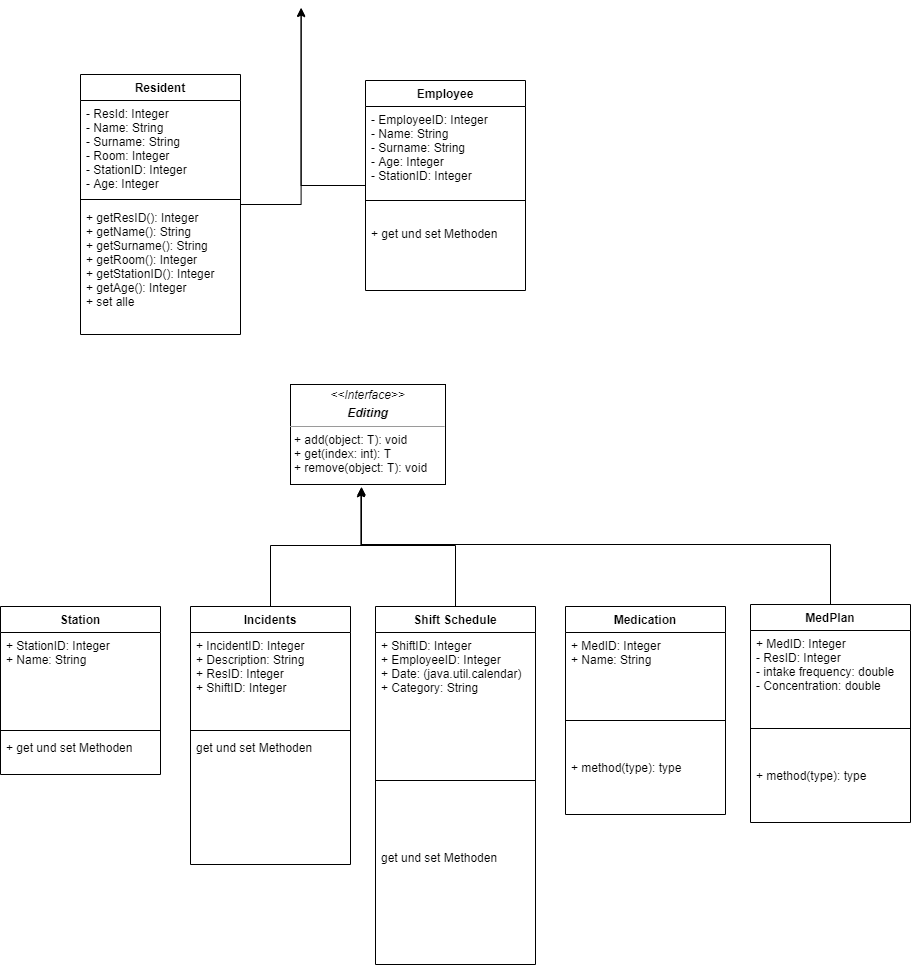

The diagram above was exported from draw.io. Its source (the exported page's mxGraphModel, read from the mxfile embedded in the PNG):
<mxGraphModel dx="1038" dy="548" grid="1" gridSize="10" guides="1" tooltips="1" connect="1" arrows="1" fold="1" page="1" pageScale="1" pageWidth="850" pageHeight="1100" math="0" shadow="0">
  <root>
    <mxCell id="0" />
    <mxCell id="1" parent="0" />
    <mxCell id="nDzyLcpvEHcEJu-hefit-57" value="" style="edgeStyle=orthogonalEdgeStyle;rounded=0;orthogonalLoop=1;jettySize=auto;html=1;entryX=0.477;entryY=1.029;entryDx=0;entryDy=0;entryPerimeter=0;" parent="1" source="nDzyLcpvEHcEJu-hefit-31" edge="1">
      <mxGeometry relative="1" as="geometry">
        <mxPoint x="380.6300000000001" y="154.05999999999995" as="targetPoint" />
      </mxGeometry>
    </mxCell>
    <mxCell id="nDzyLcpvEHcEJu-hefit-31" value="Employee" style="swimlane;fontStyle=1;align=center;verticalAlign=top;childLayout=stackLayout;horizontal=1;startSize=26;horizontalStack=0;resizeParent=1;resizeParentMax=0;resizeLast=0;collapsible=1;marginBottom=0;" parent="1" vertex="1">
      <mxGeometry x="445" y="226" width="160" height="210" as="geometry" />
    </mxCell>
    <mxCell id="nDzyLcpvEHcEJu-hefit-32" value="- EmployeeID: Integer&#10;- Name: String&#10;- Surname: String&#10;- Age: Integer&#10;- StationID: Integer&#10;" style="text;strokeColor=none;fillColor=none;align=left;verticalAlign=top;spacingLeft=4;spacingRight=4;overflow=hidden;rotatable=0;points=[[0,0.5],[1,0.5]];portConstraint=eastwest;" parent="nDzyLcpvEHcEJu-hefit-31" vertex="1">
      <mxGeometry y="26" width="160" height="74" as="geometry" />
    </mxCell>
    <mxCell id="nDzyLcpvEHcEJu-hefit-33" value="" style="line;strokeWidth=1;fillColor=none;align=left;verticalAlign=middle;spacingTop=-1;spacingLeft=3;spacingRight=3;rotatable=0;labelPosition=right;points=[];portConstraint=eastwest;" parent="nDzyLcpvEHcEJu-hefit-31" vertex="1">
      <mxGeometry y="100" width="160" height="40" as="geometry" />
    </mxCell>
    <mxCell id="nDzyLcpvEHcEJu-hefit-34" value="+ get und set Methoden" style="text;strokeColor=none;fillColor=none;align=left;verticalAlign=top;spacingLeft=4;spacingRight=4;overflow=hidden;rotatable=0;points=[[0,0.5],[1,0.5]];portConstraint=eastwest;" parent="nDzyLcpvEHcEJu-hefit-31" vertex="1">
      <mxGeometry y="140" width="160" height="70" as="geometry" />
    </mxCell>
    <mxCell id="nDzyLcpvEHcEJu-hefit-83" style="edgeStyle=orthogonalEdgeStyle;rounded=0;orthogonalLoop=1;jettySize=auto;html=1;entryX=0.454;entryY=1.042;entryDx=0;entryDy=0;entryPerimeter=0;" parent="1" source="nDzyLcpvEHcEJu-hefit-35" target="nDzyLcpvEHcEJu-hefit-76" edge="1">
      <mxGeometry relative="1" as="geometry" />
    </mxCell>
    <mxCell id="nDzyLcpvEHcEJu-hefit-35" value="Shift Schedule" style="swimlane;fontStyle=1;align=center;verticalAlign=top;childLayout=stackLayout;horizontal=1;startSize=26;horizontalStack=0;resizeParent=1;resizeParentMax=0;resizeLast=0;collapsible=1;marginBottom=0;" parent="1" vertex="1">
      <mxGeometry x="455" y="752" width="160" height="358" as="geometry" />
    </mxCell>
    <mxCell id="nDzyLcpvEHcEJu-hefit-36" value="+ ShiftID: Integer&#10;+ EmployeeID: Integer&#10;+ Date: (java.util.calendar)  &#10;+ Category: String&#10; " style="text;strokeColor=none;fillColor=none;align=left;verticalAlign=top;spacingLeft=4;spacingRight=4;overflow=hidden;rotatable=0;points=[[0,0.5],[1,0.5]];portConstraint=eastwest;" parent="nDzyLcpvEHcEJu-hefit-35" vertex="1">
      <mxGeometry y="26" width="160" height="84" as="geometry" />
    </mxCell>
    <mxCell id="nDzyLcpvEHcEJu-hefit-37" value="" style="line;strokeWidth=1;fillColor=none;align=left;verticalAlign=middle;spacingTop=-1;spacingLeft=3;spacingRight=3;rotatable=0;labelPosition=right;points=[];portConstraint=eastwest;" parent="nDzyLcpvEHcEJu-hefit-35" vertex="1">
      <mxGeometry y="110" width="160" height="128" as="geometry" />
    </mxCell>
    <mxCell id="nDzyLcpvEHcEJu-hefit-38" value="get und set Methoden" style="text;strokeColor=none;fillColor=none;align=left;verticalAlign=top;spacingLeft=4;spacingRight=4;overflow=hidden;rotatable=0;points=[[0,0.5],[1,0.5]];portConstraint=eastwest;" parent="nDzyLcpvEHcEJu-hefit-35" vertex="1">
      <mxGeometry y="238" width="160" height="120" as="geometry" />
    </mxCell>
    <mxCell id="nDzyLcpvEHcEJu-hefit-39" value="Medication" style="swimlane;fontStyle=1;align=center;verticalAlign=top;childLayout=stackLayout;horizontal=1;startSize=26;horizontalStack=0;resizeParent=1;resizeParentMax=0;resizeLast=0;collapsible=1;marginBottom=0;" parent="1" vertex="1">
      <mxGeometry x="645" y="752" width="160" height="208" as="geometry" />
    </mxCell>
    <mxCell id="nDzyLcpvEHcEJu-hefit-40" value="+ MedID: Integer&#10;+ Name: String" style="text;strokeColor=none;fillColor=none;align=left;verticalAlign=top;spacingLeft=4;spacingRight=4;overflow=hidden;rotatable=0;points=[[0,0.5],[1,0.5]];portConstraint=eastwest;" parent="nDzyLcpvEHcEJu-hefit-39" vertex="1">
      <mxGeometry y="26" width="160" height="54" as="geometry" />
    </mxCell>
    <mxCell id="nDzyLcpvEHcEJu-hefit-41" value="" style="line;strokeWidth=1;fillColor=none;align=left;verticalAlign=middle;spacingTop=-1;spacingLeft=3;spacingRight=3;rotatable=0;labelPosition=right;points=[];portConstraint=eastwest;" parent="nDzyLcpvEHcEJu-hefit-39" vertex="1">
      <mxGeometry y="80" width="160" height="68" as="geometry" />
    </mxCell>
    <mxCell id="nDzyLcpvEHcEJu-hefit-42" value="+ method(type): type" style="text;strokeColor=none;fillColor=none;align=left;verticalAlign=top;spacingLeft=4;spacingRight=4;overflow=hidden;rotatable=0;points=[[0,0.5],[1,0.5]];portConstraint=eastwest;" parent="nDzyLcpvEHcEJu-hefit-39" vertex="1">
      <mxGeometry y="148" width="160" height="60" as="geometry" />
    </mxCell>
    <mxCell id="nDzyLcpvEHcEJu-hefit-84" style="edgeStyle=orthogonalEdgeStyle;rounded=0;orthogonalLoop=1;jettySize=auto;html=1;entryX=0.458;entryY=1.035;entryDx=0;entryDy=0;entryPerimeter=0;" parent="1" source="nDzyLcpvEHcEJu-hefit-43" target="nDzyLcpvEHcEJu-hefit-76" edge="1">
      <mxGeometry relative="1" as="geometry" />
    </mxCell>
    <mxCell id="nDzyLcpvEHcEJu-hefit-43" value="Incidents" style="swimlane;fontStyle=1;align=center;verticalAlign=top;childLayout=stackLayout;horizontal=1;startSize=26;horizontalStack=0;resizeParent=1;resizeParentMax=0;resizeLast=0;collapsible=1;marginBottom=0;" parent="1" vertex="1">
      <mxGeometry x="270" y="752" width="160" height="258" as="geometry" />
    </mxCell>
    <mxCell id="nDzyLcpvEHcEJu-hefit-44" value="+ IncidentID: Integer&#10;+ Description: String&#10;+ ResID: Integer&#10;+ ShiftID: Integer" style="text;strokeColor=none;fillColor=none;align=left;verticalAlign=top;spacingLeft=4;spacingRight=4;overflow=hidden;rotatable=0;points=[[0,0.5],[1,0.5]];portConstraint=eastwest;" parent="nDzyLcpvEHcEJu-hefit-43" vertex="1">
      <mxGeometry y="26" width="160" height="94" as="geometry" />
    </mxCell>
    <mxCell id="nDzyLcpvEHcEJu-hefit-45" value="" style="line;strokeWidth=1;fillColor=none;align=left;verticalAlign=middle;spacingTop=-1;spacingLeft=3;spacingRight=3;rotatable=0;labelPosition=right;points=[];portConstraint=eastwest;" parent="nDzyLcpvEHcEJu-hefit-43" vertex="1">
      <mxGeometry y="120" width="160" height="8" as="geometry" />
    </mxCell>
    <mxCell id="nDzyLcpvEHcEJu-hefit-46" value="get und set Methoden" style="text;strokeColor=none;fillColor=none;align=left;verticalAlign=top;spacingLeft=4;spacingRight=4;overflow=hidden;rotatable=0;points=[[0,0.5],[1,0.5]];portConstraint=eastwest;" parent="nDzyLcpvEHcEJu-hefit-43" vertex="1">
      <mxGeometry y="128" width="160" height="130" as="geometry" />
    </mxCell>
    <mxCell id="nDzyLcpvEHcEJu-hefit-47" value="Station" style="swimlane;fontStyle=1;align=center;verticalAlign=top;childLayout=stackLayout;horizontal=1;startSize=26;horizontalStack=0;resizeParent=1;resizeParentMax=0;resizeLast=0;collapsible=1;marginBottom=0;" parent="1" vertex="1">
      <mxGeometry x="80" y="752" width="160" height="168" as="geometry" />
    </mxCell>
    <mxCell id="nDzyLcpvEHcEJu-hefit-48" value="+ StationID: Integer&#10;+ Name: String" style="text;strokeColor=none;fillColor=none;align=left;verticalAlign=top;spacingLeft=4;spacingRight=4;overflow=hidden;rotatable=0;points=[[0,0.5],[1,0.5]];portConstraint=eastwest;" parent="nDzyLcpvEHcEJu-hefit-47" vertex="1">
      <mxGeometry y="26" width="160" height="94" as="geometry" />
    </mxCell>
    <mxCell id="nDzyLcpvEHcEJu-hefit-49" value="" style="line;strokeWidth=1;fillColor=none;align=left;verticalAlign=middle;spacingTop=-1;spacingLeft=3;spacingRight=3;rotatable=0;labelPosition=right;points=[];portConstraint=eastwest;" parent="nDzyLcpvEHcEJu-hefit-47" vertex="1">
      <mxGeometry y="120" width="160" height="8" as="geometry" />
    </mxCell>
    <mxCell id="nDzyLcpvEHcEJu-hefit-50" value="+ get und set Methoden" style="text;strokeColor=none;fillColor=none;align=left;verticalAlign=top;spacingLeft=4;spacingRight=4;overflow=hidden;rotatable=0;points=[[0,0.5],[1,0.5]];portConstraint=eastwest;" parent="nDzyLcpvEHcEJu-hefit-47" vertex="1">
      <mxGeometry y="128" width="160" height="40" as="geometry" />
    </mxCell>
    <mxCell id="nDzyLcpvEHcEJu-hefit-93" style="edgeStyle=orthogonalEdgeStyle;rounded=0;orthogonalLoop=1;jettySize=auto;html=1;entryX=0.477;entryY=1.023;entryDx=0;entryDy=0;entryPerimeter=0;" parent="1" source="nDzyLcpvEHcEJu-hefit-5" edge="1">
      <mxGeometry relative="1" as="geometry">
        <mxPoint x="380.6300000000001" y="153.22000000000003" as="targetPoint" />
      </mxGeometry>
    </mxCell>
    <mxCell id="nDzyLcpvEHcEJu-hefit-5" value="Resident" style="swimlane;fontStyle=1;align=center;verticalAlign=top;childLayout=stackLayout;horizontal=1;startSize=26;horizontalStack=0;resizeParent=1;resizeParentMax=0;resizeLast=0;collapsible=1;marginBottom=0;" parent="1" vertex="1">
      <mxGeometry x="160" y="220" width="160" height="260" as="geometry" />
    </mxCell>
    <mxCell id="nDzyLcpvEHcEJu-hefit-6" value="- ResId: Integer&#10;- Name: String&#10;- Surname: String&#10;- Room: Integer&#10;- StationID: Integer&#10;- Age: Integer" style="text;strokeColor=none;fillColor=none;align=left;verticalAlign=top;spacingLeft=4;spacingRight=4;overflow=hidden;rotatable=0;points=[[0,0.5],[1,0.5]];portConstraint=eastwest;" parent="nDzyLcpvEHcEJu-hefit-5" vertex="1">
      <mxGeometry y="26" width="160" height="94" as="geometry" />
    </mxCell>
    <mxCell id="nDzyLcpvEHcEJu-hefit-7" value="" style="line;strokeWidth=1;fillColor=none;align=left;verticalAlign=middle;spacingTop=-1;spacingLeft=3;spacingRight=3;rotatable=0;labelPosition=right;points=[];portConstraint=eastwest;" parent="nDzyLcpvEHcEJu-hefit-5" vertex="1">
      <mxGeometry y="120" width="160" height="10" as="geometry" />
    </mxCell>
    <mxCell id="nDzyLcpvEHcEJu-hefit-8" value="+ getResID(): Integer&#10;+ getName(): String&#10;+ getSurname(): String&#10;+ getRoom(): Integer&#10;+ getStationID(): Integer&#10;+ getAge(): Integer&#10;+ set alle&#10;" style="text;strokeColor=none;fillColor=none;align=left;verticalAlign=top;spacingLeft=4;spacingRight=4;overflow=hidden;rotatable=0;points=[[0,0.5],[1,0.5]];portConstraint=eastwest;" parent="nDzyLcpvEHcEJu-hefit-5" vertex="1">
      <mxGeometry y="130" width="160" height="130" as="geometry" />
    </mxCell>
    <mxCell id="nDzyLcpvEHcEJu-hefit-76" value="&lt;p style=&quot;margin: 0px ; margin-top: 4px ; text-align: center&quot;&gt;&lt;i&gt;&amp;lt;&amp;lt;Interface&amp;gt;&amp;gt;&lt;/i&gt;&lt;br&gt;&lt;/p&gt;&lt;p style=&quot;margin: 0px ; margin-top: 4px ; text-align: center&quot;&gt;&lt;i&gt;&lt;b&gt;Editing&lt;/b&gt;&lt;/i&gt;&lt;/p&gt;&lt;hr size=&quot;1&quot;&gt;&lt;p style=&quot;margin: 0px ; margin-left: 4px&quot;&gt;+ add(object: T): void&lt;br&gt;+ get(index: int): T&lt;/p&gt;&lt;p style=&quot;margin: 0px ; margin-left: 4px&quot;&gt;+ remove(object: T): void&lt;/p&gt;&lt;p style=&quot;margin: 0px ; margin-left: 4px&quot;&gt;&lt;br&gt;&lt;/p&gt;&lt;p style=&quot;margin: 0px ; margin-left: 4px&quot;&gt;&lt;br&gt;&lt;/p&gt;" style="verticalAlign=top;align=left;overflow=fill;fontSize=12;fontFamily=Helvetica;html=1;" parent="1" vertex="1">
      <mxGeometry x="370" y="530" width="155" height="100" as="geometry" />
    </mxCell>
    <mxCell id="nDzyLcpvEHcEJu-hefit-91" style="edgeStyle=orthogonalEdgeStyle;rounded=0;orthogonalLoop=1;jettySize=auto;html=1;entryX=0.458;entryY=1.022;entryDx=0;entryDy=0;entryPerimeter=0;" parent="1" source="nDzyLcpvEHcEJu-hefit-87" target="nDzyLcpvEHcEJu-hefit-76" edge="1">
      <mxGeometry relative="1" as="geometry">
        <Array as="points">
          <mxPoint x="910" y="690" />
          <mxPoint x="441" y="690" />
        </Array>
      </mxGeometry>
    </mxCell>
    <mxCell id="nDzyLcpvEHcEJu-hefit-87" value="MedPlan" style="swimlane;fontStyle=1;align=center;verticalAlign=top;childLayout=stackLayout;horizontal=1;startSize=26;horizontalStack=0;resizeParent=1;resizeParentMax=0;resizeLast=0;collapsible=1;marginBottom=0;" parent="1" vertex="1">
      <mxGeometry x="830" y="750" width="160" height="218" as="geometry" />
    </mxCell>
    <mxCell id="nDzyLcpvEHcEJu-hefit-88" value="+ MedID: Integer&#10;- ResID: Integer&#10;- intake frequency: double&#10;- Concentration: double" style="text;strokeColor=none;fillColor=none;align=left;verticalAlign=top;spacingLeft=4;spacingRight=4;overflow=hidden;rotatable=0;points=[[0,0.5],[1,0.5]];portConstraint=eastwest;" parent="nDzyLcpvEHcEJu-hefit-87" vertex="1">
      <mxGeometry y="26" width="160" height="64" as="geometry" />
    </mxCell>
    <mxCell id="nDzyLcpvEHcEJu-hefit-89" value="" style="line;strokeWidth=1;fillColor=none;align=left;verticalAlign=middle;spacingTop=-1;spacingLeft=3;spacingRight=3;rotatable=0;labelPosition=right;points=[];portConstraint=eastwest;" parent="nDzyLcpvEHcEJu-hefit-87" vertex="1">
      <mxGeometry y="90" width="160" height="68" as="geometry" />
    </mxCell>
    <mxCell id="nDzyLcpvEHcEJu-hefit-90" value="+ method(type): type" style="text;strokeColor=none;fillColor=none;align=left;verticalAlign=top;spacingLeft=4;spacingRight=4;overflow=hidden;rotatable=0;points=[[0,0.5],[1,0.5]];portConstraint=eastwest;" parent="nDzyLcpvEHcEJu-hefit-87" vertex="1">
      <mxGeometry y="158" width="160" height="60" as="geometry" />
    </mxCell>
  </root>
</mxGraphModel>